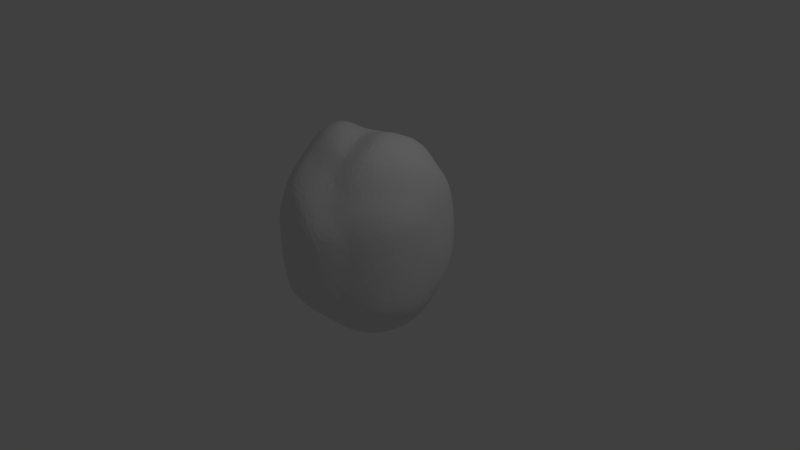 # Source: stone_5.blend  (saved by Blender 2.79.0; exported with 4.5.12 LTS)
import bpy
from mathutils import Matrix  # noqa: F401  (used for matrix-valued properties, if any)

bpy.ops.wm.read_factory_settings(use_empty=True)
scene = bpy.context.scene
scene.name = 'Scene'

# ---- collections
col_collection_1 = bpy.data.collections.new('Collection 1'); scene.collection.children.link(col_collection_1)

# ---- world
world_world = bpy.data.worlds.new('World'); scene.world = world_world
world_world.color = (0.05088, 0.05088, 0.05088)
world_world.use_sun_shadow = False
world_world.sun_shadow_jitter_overblur = 0.0
world_world.cycles.sampling_method = 'MANUAL'

# ---- cameras
cam_camera = bpy.data.cameras.new('Camera')
cam_camera.clip_end = 100.0
cam_camera.lens = 35.0
cam_camera.sensor_width = 32.0
cam_camera.sensor_height = 18.0
cam_camera.ortho_scale = 7.314
cam_camera.dof.focus_distance = 0.0
cam_camera.dof.aperture_fstop = 128.0

# ---- lights
light_lamp = bpy.data.lights.new('Lamp', 'POINT')
light_lamp.transmission_factor = 0.0
light_lamp.cutoff_distance = 30.0
light_lamp.energy = 100.0
light_lamp.shadow_buffer_clip_start = 1.001
light_lamp.shadow_soft_size = 0.1
light_lamp.shadow_maximum_resolution = 0.006
light_lamp.use_absolute_resolution = True

# ---- meshes
me_icosphere = bpy.data.meshes.new('Icosphere')
me_icosphere.from_pydata([(0.0, 0.0, -0.8623), (0.7236, -0.5257, -0.4472), (-0.2764, -0.8506, -0.4472), (-0.8944, 0.3903, -0.4472), (-0.2764, 1.241, -0.4472), (0.7236, 0.5257, -0.4472), (0.2764, -0.8506, 1.092), (-0.7236, -0.5257, 1.092), (-0.7236, 0.5257, 1.092), (0.2764, 0.8506, 0.4472), (0.8944, 0.0, 1.092), (0.0, 0.0, 1.644), (-0.2328, -0.7166, -0.5198), (-0.1625, -0.5, -0.7129), (-0.07761, -0.2389, -0.8302), (0.2032, -0.1476, -0.8751), (0.4253, -0.309, -0.8955), (0.6095, -0.4429, -0.7024), (0.5319, -0.6817, -0.5472), (0.2629, -0.809, -0.5706), (-0.02964, -0.8642, -0.5023), (0.8127, 0.2952, -0.5023), (0.8506, 0.0, -0.5706), (0.8127, -0.2952, -0.5023), (0.2032, 0.1476, -0.8751), (0.4253, 0.309, -0.8955), (0.6095, 0.4429, -0.6575), (-0.7534, 0.3903, -0.5198), (-0.5257, 0.3903, -0.7129), (-0.2511, 0.0, -0.8302), (-0.484, -0.7166, -0.5023), (-0.6882, -0.5, -0.5257), (-0.8311, 0.1514, -0.5023), (-0.2328, 0.7166, -0.6575), (-0.1625, 0.5, -0.7129), (-0.07761, 0.2389, -0.8302), (-0.8311, 0.6291, -0.5023), (-0.6882, 0.8902, -0.5257), (-0.484, 1.107, -0.5023), (-0.02964, 0.8642, -0.5023), (0.2629, 0.809, -0.5257), (0.5319, 0.6817, -0.5023), (0.9566, -0.1476, 0.8956), (0.9511, -0.309, 0.6444), (0.8607, -0.4429, -0.2512), (0.8607, 0.4429, -0.2512), (0.9511, 0.4682, 1.752e-08), (0.9566, 0.1476, 0.8956), (0.1552, -1.126, 0.8956), (0.0, -1.171, 0.6444), (-0.1552, -1.126, -0.2512), (0.6872, -0.6817, -0.2512), (0.5878, -0.809, 0.6444), (0.436, -0.8642, 0.8956), (-0.8607, -0.4429, 0.8956), (-0.9511, -0.214, -1.752e-08), (-0.9566, 0.2426, -0.2511), (-0.436, -1.035, -0.2512), (-0.5878, -0.9796, 0.6444), (-0.6872, -0.6817, 0.8956), (-0.8973, 0.6817, 0.8956), (-0.7979, 1.199, -1.752e-08), (-0.436, 1.254, -0.2512), (-0.9566, 0.5379, -0.2511), (-0.9511, 0.6993, 1.752e-08), (-0.8607, 0.4429, 0.8956), (0.436, 1.023, 0.2512), (0.5878, 0.9682, -1.752e-08), (0.6872, 0.6817, -0.2512), (-0.1552, 1.346, -0.2512), (0.0, 1.0, 1.752e-08), (0.1552, 0.9554, 0.2512), (0.8311, -0.2389, 1.147), (0.6882, -0.5, 1.17), (0.484, -0.7166, 1.147), (0.02964, -1.035, 1.147), (-0.2629, -0.9796, 1.17), (-0.5319, -0.8523, 1.147), (-0.8127, -0.2952, 1.147), (-0.8506, 0.0, 1.17), (-0.8127, 0.2952, 1.147), (-0.5319, 0.6817, 1.147), (-0.2629, 0.809, 1.17), (0.02964, 0.8642, 1.147), (0.484, 0.7166, 1.147), (0.7019, 0.5, 1.319), (0.8448, 0.2389, 1.295), (0.07761, -0.2389, 1.612), (0.1625, -0.5, 1.495), (0.2328, -0.7166, 1.302), (0.7672, 0.0, 1.45), (0.5395, 0.0, 1.644), (0.2649, 0.0, 1.761), (-0.2032, -0.1476, 1.758), (-0.4253, -0.309, 1.703), (-0.6095, -0.4429, 1.447), (-0.2032, 0.1476, 1.612), (-0.4253, 0.309, 1.495), (-0.6095, 0.4429, 1.302), (0.07761, 0.2389, 1.612), (0.1625, 0.5, 1.495), (0.2328, 0.7166, 1.302), (0.3755, 0.2629, 1.687), (0.6519, 0.2629, 1.517), (0.4609, 0.5257, 1.517), (-0.1382, 0.4253, 1.539), (-0.05279, 0.6882, 1.368), (-0.3618, 0.5878, 1.368), (-0.4472, 0.0, 1.747), (-0.6708, 0.1625, 1.513), (-0.6708, -0.1625, 1.576), (-0.1382, -0.4253, 1.684), (-0.3618, -0.5878, 1.513), (-0.05279, -0.6882, 1.368), (0.3755, -0.2629, 1.687), (0.4609, -0.5257, 1.517), (0.6519, -0.2629, 1.517), (0.8618, 0.5845, 0.9208), (0.809, 0.747, 0.0), (0.6708, 0.8474, 0.9208), (-0.3483, 0.9511, 0.9208), (-0.5192, 1.341, -4.92e-07), (-0.6574, 0.8506, 0.9208), (-0.9472, 0.1625, 0.9208), (-1.0, 0.4852, 6.232e-07), (-0.9472, -0.06748, 0.9208), (-0.4472, -1.021, 0.9208), (-0.309, -1.122, 0.6444), (-0.1382, -1.122, 0.9208), (0.6708, -0.6882, 0.9208), (0.809, -0.5878, 0.6444), (0.8618, -0.4253, 0.9208), (0.309, 0.9511, -2.615e-14), (0.4472, 0.8506, -0.2764), (0.1382, 0.9511, -0.2764), (-1.019, 0.978, -7.845e-14), (-0.6708, 1.078, -0.2764), (-0.8618, 0.8156, -0.2764), (-0.809, -0.5878, 0.6444), (-0.8618, -0.03507, -0.2764), (-0.6708, -0.6882, -0.2764), (0.309, -1.122, 0.6444), (0.1382, -1.122, -0.2764), (0.4472, -0.8506, -0.2764), (1.0, 0.0, 0.6444), (0.9472, -0.1625, -0.2764), (0.9472, 0.1625, -0.2764), (0.3618, 0.5878, -0.7236), (0.1382, 0.4253, -0.8944), (0.05279, 0.6882, -0.7236), (-0.4472, 0.916, -0.5859), (-0.3618, 0.2629, -0.7567), (-0.6382, 0.6531, -0.5859), (-0.6382, 0.1274, -0.5859), (-0.3618, -0.2629, -0.7567), (-0.4472, -0.5257, -0.5859), (0.6708, 0.1625, -0.7685), (0.6708, -0.1625, -0.7685), (0.4472, -7.38e-07, -0.9393), (0.05279, -0.6882, -0.6307), (0.1382, -0.4253, -0.8016), (0.3618, -0.5878, -0.7685)], [], [(0, 15, 14), (1, 17, 23), (0, 14, 29), (0, 29, 35), (0, 35, 24), (1, 23, 44), (2, 20, 50), (3, 32, 56), (4, 38, 62), (5, 41, 68), (1, 44, 51), (2, 50, 57), (3, 56, 63), (4, 62, 69), (5, 68, 45), (6, 74, 89), (7, 77, 95), (8, 80, 98), (9, 83, 101), (10, 86, 90), (92, 99, 11), (91, 102, 92), (90, 103, 91), (92, 102, 99), (102, 100, 99), (91, 103, 102), (103, 104, 102), (102, 104, 100), (104, 101, 100), (90, 86, 103), (86, 85, 103), (103, 85, 104), (85, 84, 104), (104, 84, 101), (84, 9, 101), (99, 96, 11), (100, 105, 99), (101, 106, 100), (99, 105, 96), (105, 97, 96), (100, 106, 105), (106, 107, 105), (105, 107, 97), (107, 98, 97), (101, 83, 106), (83, 82, 106), (106, 82, 107), (82, 81, 107), (107, 81, 98), (81, 8, 98), (96, 93, 11), (97, 108, 96), (98, 109, 97), (96, 108, 93), (108, 94, 93), (97, 109, 108), (109, 110, 108), (108, 110, 94), (110, 95, 94), (98, 80, 109), (80, 79, 109), (109, 79, 110), (79, 78, 110), (110, 78, 95), (78, 7, 95), (93, 87, 11), (94, 111, 93), (95, 112, 94), (93, 111, 87), (111, 88, 87), (94, 112, 111), (112, 113, 111), (111, 113, 88), (113, 89, 88), (95, 77, 112), (77, 76, 112), (112, 76, 113), (76, 75, 113), (113, 75, 89), (75, 6, 89), (87, 92, 11), (88, 114, 87), (89, 115, 88), (87, 114, 92), (114, 91, 92), (88, 115, 114), (115, 116, 114), (114, 116, 91), (116, 90, 91), (89, 74, 115), (74, 73, 115), (115, 73, 116), (73, 72, 116), (116, 72, 90), (72, 10, 90), (47, 86, 10), (46, 117, 47), (45, 118, 46), (47, 117, 86), (117, 85, 86), (46, 118, 117), (118, 119, 117), (117, 119, 85), (119, 84, 85), (45, 68, 118), (68, 67, 118), (118, 67, 119), (67, 66, 119), (119, 66, 84), (66, 9, 84), (71, 83, 9), (70, 120, 71), (69, 121, 70), (71, 120, 83), (120, 82, 83), (70, 121, 120), (121, 122, 120), (120, 122, 82), (122, 81, 82), (69, 62, 121), (62, 61, 121), (121, 61, 122), (61, 60, 122), (122, 60, 81), (60, 8, 81), (65, 80, 8), (64, 123, 65), (63, 124, 64), (65, 123, 80), (123, 79, 80), (64, 124, 123), (124, 125, 123), (123, 125, 79), (125, 78, 79), (63, 56, 124), (56, 55, 124), (124, 55, 125), (55, 54, 125), (125, 54, 78), (54, 7, 78), (59, 77, 7), (58, 126, 59), (57, 127, 58), (59, 126, 77), (126, 76, 77), (58, 127, 126), (127, 128, 126), (126, 128, 76), (128, 75, 76), (57, 50, 127), (50, 49, 127), (127, 49, 128), (49, 48, 128), (128, 48, 75), (48, 6, 75), (53, 74, 6), (52, 129, 53), (51, 130, 52), (53, 129, 74), (129, 73, 74), (52, 130, 129), (130, 131, 129), (129, 131, 73), (131, 72, 73), (51, 44, 130), (44, 43, 130), (130, 43, 131), (43, 42, 131), (131, 42, 72), (42, 10, 72), (66, 71, 9), (67, 132, 66), (68, 133, 67), (66, 132, 71), (132, 70, 71), (67, 133, 132), (133, 134, 132), (132, 134, 70), (134, 69, 70), (68, 41, 133), (41, 40, 133), (133, 40, 134), (40, 39, 134), (134, 39, 69), (39, 4, 69), (60, 65, 8), (61, 135, 60), (62, 136, 61), (60, 135, 65), (135, 64, 65), (61, 136, 135), (136, 137, 135), (135, 137, 64), (137, 63, 64), (62, 38, 136), (38, 37, 136), (136, 37, 137), (37, 36, 137), (137, 36, 63), (36, 3, 63), (54, 59, 7), (55, 138, 54), (56, 139, 55), (54, 138, 59), (138, 58, 59), (55, 139, 138), (139, 140, 138), (138, 140, 58), (140, 57, 58), (56, 32, 139), (32, 31, 139), (139, 31, 140), (31, 30, 140), (140, 30, 57), (30, 2, 57), (48, 53, 6), (49, 141, 48), (50, 142, 49), (48, 141, 53), (141, 52, 53), (49, 142, 141), (142, 143, 141), (141, 143, 52), (143, 51, 52), (50, 20, 142), (20, 19, 142), (142, 19, 143), (19, 18, 143), (143, 18, 51), (18, 1, 51), (42, 47, 10), (43, 144, 42), (44, 145, 43), (42, 144, 47), (144, 46, 47), (43, 145, 144), (145, 146, 144), (144, 146, 46), (146, 45, 46), (44, 23, 145), (23, 22, 145), (145, 22, 146), (22, 21, 146), (146, 21, 45), (21, 5, 45), (26, 41, 5), (25, 147, 26), (24, 148, 25), (26, 147, 41), (147, 40, 41), (25, 148, 147), (148, 149, 147), (147, 149, 40), (149, 39, 40), (24, 35, 148), (35, 34, 148), (148, 34, 149), (34, 33, 149), (149, 33, 39), (33, 4, 39), (33, 38, 4), (34, 150, 33), (35, 151, 34), (33, 150, 38), (150, 37, 38), (34, 151, 150), (151, 152, 150), (150, 152, 37), (152, 36, 37), (35, 29, 151), (29, 28, 151), (151, 28, 152), (28, 27, 152), (152, 27, 36), (27, 3, 36), (27, 32, 3), (28, 153, 27), (29, 154, 28), (27, 153, 32), (153, 31, 32), (28, 154, 153), (154, 155, 153), (153, 155, 31), (155, 30, 31), (29, 14, 154), (14, 13, 154), (154, 13, 155), (13, 12, 155), (155, 12, 30), (12, 2, 30), (21, 26, 5), (22, 156, 21), (23, 157, 22), (21, 156, 26), (156, 25, 26), (22, 157, 156), (157, 158, 156), (156, 158, 25), (158, 24, 25), (23, 17, 157), (17, 16, 157), (157, 16, 158), (16, 15, 158), (158, 15, 24), (15, 0, 24), (12, 20, 2), (13, 159, 12), (14, 160, 13), (12, 159, 20), (159, 19, 20), (13, 160, 159), (160, 161, 159), (159, 161, 19), (161, 18, 19), (14, 15, 160), (15, 16, 160), (160, 16, 161), (16, 17, 161), (161, 17, 18), (17, 1, 18)])
me_icosphere.use_remesh_preserve_volume = False
me_icosphere.use_remesh_preserve_attributes = False
me_icosphere.use_mirror_vertex_groups = False
me_icosphere.update()

# ---- objects
ob_icosphere = bpy.data.objects.new('Icosphere', me_icosphere)
ob_lamp = bpy.data.objects.new('Lamp', light_lamp)
ob_camera = bpy.data.objects.new('Camera', cam_camera)

# ---- transforms, parenting, visibility, modifiers, constraints
ob_icosphere.location = (0.0, 0.0, 0.0)
ob_icosphere.lineart.crease_threshold = 0.0
_m = ob_icosphere.modifiers.new('Subsurf', 'SUBSURF')
_m.uv_smooth = 'PRESERVE_CORNERS'
_m.quality = 2
_m.levels = 2
_m.show_only_control_edges = False
ob_lamp.location = (4.076, 1.005, 5.904)
ob_lamp.rotation_euler = (0.6503, 0.05522, 1.866)
ob_lamp.lock_rotations_4d = False
ob_lamp.empty_display_type = 'ARROWS'
ob_lamp.color = (0.0, 0.0, 0.0, 0.0)
ob_lamp.lineart.crease_threshold = 0.0
ob_camera.location = (7.481, -6.508, 5.344)
ob_camera.rotation_euler = (1.109, 0.0, 0.8149)
ob_camera.lock_rotations_4d = False
ob_camera.empty_display_type = 'ARROWS'
ob_camera.color = (0.0, 0.0, 0.0, 0.0)
ob_camera.display_type = 'WIRE'
ob_camera.lineart.crease_threshold = 0.0

# ---- collection membership
col_collection_1.objects.link(ob_icosphere)
col_collection_1.objects.link(ob_lamp)
col_collection_1.objects.link(ob_camera)

# ---- scene / render settings (as saved in the file)
scene.camera = ob_camera
scene.frame_start = 1; scene.frame_end = 250; scene.frame_set(1)
scene.render.engine = 'BLENDER_EEVEE_NEXT'
scene.render.resolution_percentage = 50
scene.render.dither_intensity = 0.0
scene.cycles.use_denoising = False
scene.cycles.samples = 128
scene.cycles.sampling_pattern = 'TABULATED_SOBOL'
scene.cycles.use_adaptive_sampling = False
scene.cycles.use_light_tree = False
scene.cycles.blur_glossy = 0.0
scene.cycles.sample_clamp_indirect = 0.0
scene.view_settings.view_transform = 'Standard'
bpy.context.view_layer.update()
